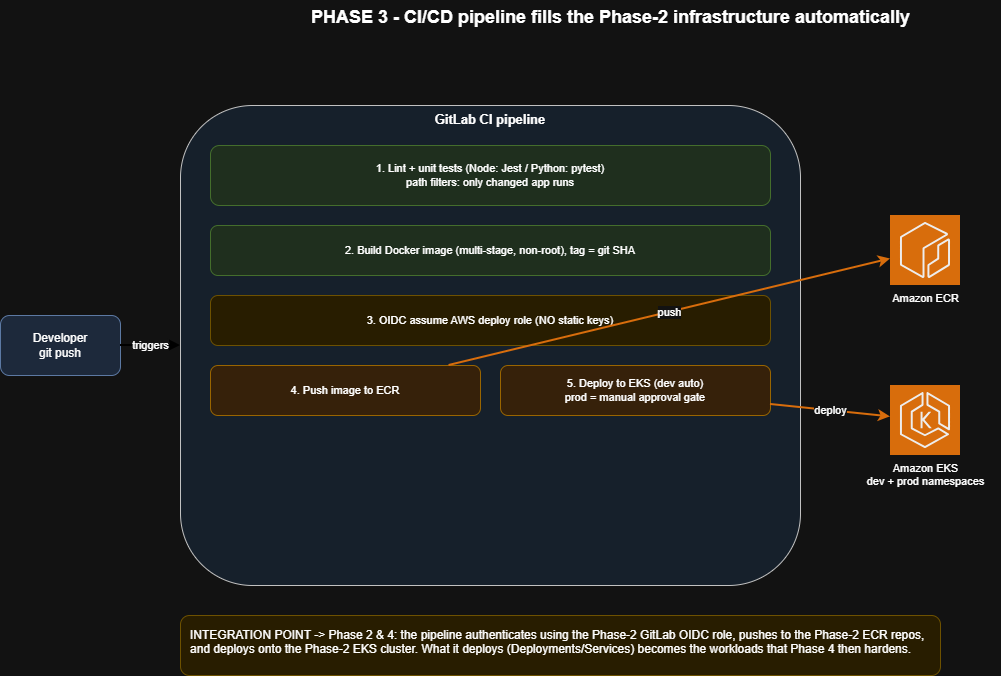

The diagram above was exported from draw.io. Its source (the exported page's mxGraphModel, read from the mxfile embedded in the PNG):
<mxGraphModel dx="1724" dy="715" grid="1" gridSize="10" guides="1" tooltips="1" connect="1" arrows="1" fold="1" page="1" pageScale="1" pageWidth="1350" pageHeight="720" math="0" shadow="0">
  <root>
    <mxCell id="0" />
    <mxCell id="1" parent="0" />
    <mxCell id="p3t" parent="1" style="text;html=1;fontSize=18;fontStyle=1;align=center;" value="PHASE 3 - CI/CD pipeline fills the Phase-2 infrastructure automatically" vertex="1">
      <mxGeometry height="30" width="780" x="280" y="15" as="geometry" />
    </mxCell>
    <mxCell id="p3_dev" parent="1" style="rounded=1;whiteSpace=wrap;html=1;fillColor=#dae8fc;strokeColor=#6c8ebf;fontSize=12;" value="Developer&#10;git push" vertex="1">
      <mxGeometry height="60" width="120" x="60" y="330" as="geometry" />
    </mxCell>
    <mxCell id="p3_pipe" parent="1" style="rounded=1;whiteSpace=wrap;html=1;fillColor=#e6f2ff;strokeColor=#333333;verticalAlign=top;align=center;fontSize=13;fontStyle=1;" value="GitLab CI pipeline" vertex="1">
      <mxGeometry height="480" width="620" x="240" y="120" as="geometry" />
    </mxCell>
    <mxCell id="p3_s1" parent="1" style="rounded=1;whiteSpace=wrap;html=1;fillColor=#d5e8d4;strokeColor=#82b366;fontSize=11;" value="1. Lint + unit tests (Node: Jest / Python: pytest)&#10;path filters: only changed app runs" vertex="1">
      <mxGeometry height="60" width="560" x="270" y="160" as="geometry" />
    </mxCell>
    <mxCell id="p3_s2" parent="1" style="rounded=1;whiteSpace=wrap;html=1;fillColor=#d5e8d4;strokeColor=#82b366;fontSize=11;" value="2. Build Docker image (multi-stage, non-root), tag = git SHA" vertex="1">
      <mxGeometry height="50" width="560" x="270" y="240" as="geometry" />
    </mxCell>
    <mxCell id="p3_s3" parent="1" style="rounded=1;whiteSpace=wrap;html=1;fillColor=#fff2cc;strokeColor=#d6b656;fontSize=11;" value="3. OIDC assume AWS deploy role (NO static keys)" vertex="1">
      <mxGeometry height="50" width="560" x="270" y="310" as="geometry" />
    </mxCell>
    <mxCell id="p3_s4" parent="1" style="rounded=1;whiteSpace=wrap;html=1;fillColor=#ffe6cc;strokeColor=#d79b00;fontSize=11;" value="4. Push image to ECR" vertex="1">
      <mxGeometry height="50" width="270" x="270" y="380" as="geometry" />
    </mxCell>
    <mxCell id="p3_s5" parent="1" style="rounded=1;whiteSpace=wrap;html=1;fillColor=#ffe6cc;strokeColor=#d79b00;fontSize=11;" value="5. Deploy to EKS (dev auto)&#10;prod = manual approval gate" vertex="1">
      <mxGeometry height="50" width="270" x="560" y="380" as="geometry" />
    </mxCell>
    <mxCell id="p3_ecr" parent="1" style="sketch=0;outlineConnect=0;fillColor=#ED7100;strokeColor=none;verticalLabelPosition=bottom;verticalAlign=top;align=center;html=1;fontSize=11;aspect=fixed;shape=mxgraph.aws4.resourceIcon;resIcon=mxgraph.aws4.ecr;" value="Amazon ECR" vertex="1">
      <mxGeometry height="70" width="70" x="950" y="230" as="geometry" />
    </mxCell>
    <mxCell id="p3_eks" parent="1" style="sketch=0;outlineConnect=0;fillColor=#ED7100;strokeColor=none;verticalLabelPosition=bottom;verticalAlign=top;align=center;html=1;fontSize=11;aspect=fixed;shape=mxgraph.aws4.resourceIcon;resIcon=mxgraph.aws4.eks;" value="Amazon EKS&#10;dev + prod namespaces" vertex="1">
      <mxGeometry height="70" width="70" x="950" y="400" as="geometry" />
    </mxCell>
    <mxCell id="p3e1" edge="1" parent="1" source="p3_dev" style="endArrow=classic;html=1;fontSize=11;strokeColor=#333;strokeWidth=2;" target="p3_pipe" value="triggers">
      <mxGeometry relative="1" as="geometry" />
    </mxCell>
    <mxCell id="p3e2" edge="1" parent="1" source="p3_s4" style="endArrow=classic;html=1;fontSize=11;strokeColor=#ED7100;strokeWidth=2;" target="p3_ecr" value="push">
      <mxGeometry relative="1" as="geometry" />
    </mxCell>
    <mxCell id="p3e3" edge="1" parent="1" source="p3_s5" style="endArrow=classic;html=1;fontSize=11;strokeColor=#ED7100;strokeWidth=2;" target="p3_eks" value="deploy">
      <mxGeometry relative="1" as="geometry" />
    </mxCell>
    <mxCell id="p3_integ" parent="1" style="text;html=1;align=left;verticalAlign=top;fontSize=12;fillColor=#fff2cc;strokeColor=#d6b656;rounded=1;spacingLeft=8;spacingTop=6;" value="INTEGRATION POINT -&amp;gt; Phase 2 &amp;amp; 4: the pipeline authenticates using the Phase-2 GitLab OIDC role, pushes to the Phase-2 ECR repos,&lt;div&gt;and deploys onto the Phase-2 EKS cluster. What it deploys (Deployments/Services) becomes the workloads that Phase 4 then hardens.&lt;/div&gt;" vertex="1">
      <mxGeometry height="60" width="760" x="240" y="630" as="geometry" />
    </mxCell>
  </root>
</mxGraphModel>